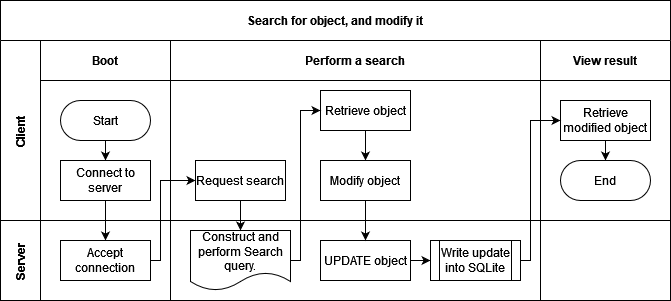

The diagram above was exported from draw.io. Its source (the exported page's mxGraphModel, read from the mxfile embedded in the PNG):
<mxGraphModel dx="1627" dy="996" grid="0" gridSize="10" guides="1" tooltips="1" connect="1" arrows="1" fold="1" page="1" pageScale="1" pageWidth="850" pageHeight="1100" math="0" shadow="0">
  <root>
    <mxCell id="0" />
    <mxCell id="1" parent="0" />
    <mxCell id="3nuBFxr9cyL0pnOWT2aG-1" value="Search for object, and modify it" style="shape=table;childLayout=tableLayout;startSize=40;collapsible=0;recursiveResize=0;expand=0;fillColor=none;fontStyle=1" parent="1" vertex="1">
      <mxGeometry x="100" y="70" width="670" height="300" as="geometry" />
    </mxCell>
    <mxCell id="3nuBFxr9cyL0pnOWT2aG-2" value="" style="edgeStyle=orthogonalEdgeStyle;rounded=0;orthogonalLoop=1;jettySize=auto;html=1;" parent="3nuBFxr9cyL0pnOWT2aG-1" source="3nuBFxr9cyL0pnOWT2aG-7" target="3nuBFxr9cyL0pnOWT2aG-17" edge="1">
      <mxGeometry relative="1" as="geometry" />
    </mxCell>
    <mxCell id="3nuBFxr9cyL0pnOWT2aG-3" value="Client" style="shape=tableRow;horizontal=0;swimlaneHead=0;swimlaneBody=0;top=0;left=0;bottom=0;right=0;fillColor=none;points=[[0,0.5],[1,0.5]];portConstraint=eastwest;startSize=40;collapsible=0;recursiveResize=0;expand=0;fontStyle=1;" parent="3nuBFxr9cyL0pnOWT2aG-1" vertex="1">
      <mxGeometry y="40" width="670" height="180" as="geometry" />
    </mxCell>
    <mxCell id="3nuBFxr9cyL0pnOWT2aG-4" value="Boot" style="swimlane;swimlaneHead=0;swimlaneBody=0;connectable=0;fillColor=none;startSize=40;collapsible=0;recursiveResize=0;expand=0;fontStyle=1;" parent="3nuBFxr9cyL0pnOWT2aG-3" vertex="1">
      <mxGeometry x="40" width="130" height="180" as="geometry">
        <mxRectangle width="130" height="180" as="alternateBounds" />
      </mxGeometry>
    </mxCell>
    <mxCell id="3nuBFxr9cyL0pnOWT2aG-5" style="edgeStyle=orthogonalEdgeStyle;rounded=0;orthogonalLoop=1;jettySize=auto;html=1;" parent="3nuBFxr9cyL0pnOWT2aG-4" source="3nuBFxr9cyL0pnOWT2aG-6" target="3nuBFxr9cyL0pnOWT2aG-7" edge="1">
      <mxGeometry relative="1" as="geometry" />
    </mxCell>
    <mxCell id="3nuBFxr9cyL0pnOWT2aG-6" value="Start" style="rounded=1;whiteSpace=wrap;html=1;arcSize=50;" parent="3nuBFxr9cyL0pnOWT2aG-4" vertex="1">
      <mxGeometry x="20" y="60" width="90" height="40" as="geometry" />
    </mxCell>
    <mxCell id="3nuBFxr9cyL0pnOWT2aG-7" value="Connect to server" style="rounded=0;whiteSpace=wrap;html=1;" parent="3nuBFxr9cyL0pnOWT2aG-4" vertex="1">
      <mxGeometry x="20" y="120" width="90" height="40" as="geometry" />
    </mxCell>
    <mxCell id="3nuBFxr9cyL0pnOWT2aG-8" value="Perform a search" style="swimlane;swimlaneHead=0;swimlaneBody=0;connectable=0;fillColor=none;startSize=40;collapsible=0;recursiveResize=0;expand=0;fontStyle=1;" parent="3nuBFxr9cyL0pnOWT2aG-3" vertex="1">
      <mxGeometry x="170" width="370" height="180" as="geometry">
        <mxRectangle width="370" height="180" as="alternateBounds" />
      </mxGeometry>
    </mxCell>
    <mxCell id="3nuBFxr9cyL0pnOWT2aG-9" value="Request search" style="rounded=0;whiteSpace=wrap;html=1;" parent="3nuBFxr9cyL0pnOWT2aG-8" vertex="1">
      <mxGeometry x="25" y="120" width="90" height="40" as="geometry" />
    </mxCell>
    <mxCell id="QI_JJyeIE3MhzQVysfAg-2" style="edgeStyle=orthogonalEdgeStyle;rounded=0;orthogonalLoop=1;jettySize=auto;html=1;exitX=0.5;exitY=1;exitDx=0;exitDy=0;entryX=0.5;entryY=0;entryDx=0;entryDy=0;" edge="1" parent="3nuBFxr9cyL0pnOWT2aG-8" source="3nuBFxr9cyL0pnOWT2aG-10" target="QI_JJyeIE3MhzQVysfAg-1">
      <mxGeometry relative="1" as="geometry" />
    </mxCell>
    <mxCell id="3nuBFxr9cyL0pnOWT2aG-10" value="Retrieve object" style="rounded=0;whiteSpace=wrap;html=1;" parent="3nuBFxr9cyL0pnOWT2aG-8" vertex="1">
      <mxGeometry x="150" y="50" width="90" height="40" as="geometry" />
    </mxCell>
    <mxCell id="QI_JJyeIE3MhzQVysfAg-1" value="Modify object" style="rounded=0;whiteSpace=wrap;html=1;" vertex="1" parent="3nuBFxr9cyL0pnOWT2aG-8">
      <mxGeometry x="150" y="120" width="90" height="40" as="geometry" />
    </mxCell>
    <mxCell id="3nuBFxr9cyL0pnOWT2aG-11" value="View result" style="swimlane;swimlaneHead=0;swimlaneBody=0;connectable=0;fillColor=none;startSize=40;collapsible=0;recursiveResize=0;expand=0;fontStyle=1;" parent="3nuBFxr9cyL0pnOWT2aG-3" vertex="1">
      <mxGeometry x="540" width="130" height="180" as="geometry">
        <mxRectangle width="130" height="180" as="alternateBounds" />
      </mxGeometry>
    </mxCell>
    <mxCell id="3nuBFxr9cyL0pnOWT2aG-12" style="edgeStyle=orthogonalEdgeStyle;rounded=0;orthogonalLoop=1;jettySize=auto;html=1;" parent="3nuBFxr9cyL0pnOWT2aG-11" source="3nuBFxr9cyL0pnOWT2aG-13" target="3nuBFxr9cyL0pnOWT2aG-14" edge="1">
      <mxGeometry relative="1" as="geometry" />
    </mxCell>
    <mxCell id="3nuBFxr9cyL0pnOWT2aG-13" value="Retrieve modified object" style="rounded=0;whiteSpace=wrap;html=1;" parent="3nuBFxr9cyL0pnOWT2aG-11" vertex="1">
      <mxGeometry x="20" y="60" width="90" height="40" as="geometry" />
    </mxCell>
    <mxCell id="3nuBFxr9cyL0pnOWT2aG-14" value="End" style="rounded=1;whiteSpace=wrap;html=1;arcSize=50;" parent="3nuBFxr9cyL0pnOWT2aG-11" vertex="1">
      <mxGeometry x="20" y="120" width="90" height="40" as="geometry" />
    </mxCell>
    <mxCell id="3nuBFxr9cyL0pnOWT2aG-15" value="Server" style="shape=tableRow;horizontal=0;swimlaneHead=0;swimlaneBody=0;top=0;left=0;bottom=0;right=0;fillColor=none;points=[[0,0.5],[1,0.5]];portConstraint=eastwest;startSize=40;collapsible=0;recursiveResize=0;expand=0;fontStyle=1;" parent="3nuBFxr9cyL0pnOWT2aG-1" vertex="1">
      <mxGeometry y="220" width="670" height="80" as="geometry" />
    </mxCell>
    <mxCell id="3nuBFxr9cyL0pnOWT2aG-16" value="" style="swimlane;swimlaneHead=0;swimlaneBody=0;connectable=0;fillColor=none;startSize=0;collapsible=0;recursiveResize=0;expand=0;fontStyle=1;" parent="3nuBFxr9cyL0pnOWT2aG-15" vertex="1">
      <mxGeometry x="40" width="130" height="80" as="geometry">
        <mxRectangle width="130" height="80" as="alternateBounds" />
      </mxGeometry>
    </mxCell>
    <mxCell id="3nuBFxr9cyL0pnOWT2aG-17" value="Accept connection" style="rounded=0;whiteSpace=wrap;html=1;" parent="3nuBFxr9cyL0pnOWT2aG-16" vertex="1">
      <mxGeometry x="20" y="20" width="90" height="40" as="geometry" />
    </mxCell>
    <mxCell id="3nuBFxr9cyL0pnOWT2aG-18" value="" style="swimlane;swimlaneHead=0;swimlaneBody=0;connectable=0;fillColor=none;startSize=0;collapsible=0;recursiveResize=0;expand=0;fontStyle=1;" parent="3nuBFxr9cyL0pnOWT2aG-15" vertex="1">
      <mxGeometry x="170" width="370" height="80" as="geometry">
        <mxRectangle width="370" height="80" as="alternateBounds" />
      </mxGeometry>
    </mxCell>
    <mxCell id="3nuBFxr9cyL0pnOWT2aG-19" value="" style="edgeStyle=orthogonalEdgeStyle;rounded=0;orthogonalLoop=1;jettySize=auto;html=1;" parent="3nuBFxr9cyL0pnOWT2aG-18" source="3nuBFxr9cyL0pnOWT2aG-20" target="3nuBFxr9cyL0pnOWT2aG-22" edge="1">
      <mxGeometry relative="1" as="geometry" />
    </mxCell>
    <mxCell id="3nuBFxr9cyL0pnOWT2aG-20" value="UPDATE object" style="rounded=0;whiteSpace=wrap;html=1;" parent="3nuBFxr9cyL0pnOWT2aG-18" vertex="1">
      <mxGeometry x="150" y="20" width="90" height="40" as="geometry" />
    </mxCell>
    <mxCell id="3nuBFxr9cyL0pnOWT2aG-21" value="Construct and perform Search query." style="shape=document;whiteSpace=wrap;html=1;boundedLbl=1;" parent="3nuBFxr9cyL0pnOWT2aG-18" vertex="1">
      <mxGeometry x="20" y="10" width="100" height="60" as="geometry" />
    </mxCell>
    <mxCell id="3nuBFxr9cyL0pnOWT2aG-22" value="Write update into SQLite" style="shape=process;whiteSpace=wrap;html=1;backgroundOutline=1;" parent="3nuBFxr9cyL0pnOWT2aG-18" vertex="1">
      <mxGeometry x="260" y="20" width="90" height="40" as="geometry" />
    </mxCell>
    <mxCell id="3nuBFxr9cyL0pnOWT2aG-23" value="" style="swimlane;swimlaneHead=0;swimlaneBody=0;connectable=0;fillColor=none;startSize=0;collapsible=0;recursiveResize=0;expand=0;fontStyle=1;" parent="3nuBFxr9cyL0pnOWT2aG-15" vertex="1">
      <mxGeometry x="540" width="130" height="80" as="geometry">
        <mxRectangle width="130" height="80" as="alternateBounds" />
      </mxGeometry>
    </mxCell>
    <mxCell id="3nuBFxr9cyL0pnOWT2aG-24" value="" style="edgeStyle=orthogonalEdgeStyle;rounded=0;orthogonalLoop=1;jettySize=auto;html=1;" parent="3nuBFxr9cyL0pnOWT2aG-1" source="3nuBFxr9cyL0pnOWT2aG-17" target="3nuBFxr9cyL0pnOWT2aG-9" edge="1">
      <mxGeometry relative="1" as="geometry">
        <Array as="points">
          <mxPoint x="160" y="260" />
          <mxPoint x="160" y="180" />
        </Array>
      </mxGeometry>
    </mxCell>
    <mxCell id="3nuBFxr9cyL0pnOWT2aG-25" value="" style="edgeStyle=orthogonalEdgeStyle;rounded=0;orthogonalLoop=1;jettySize=auto;html=1;" parent="3nuBFxr9cyL0pnOWT2aG-1" source="3nuBFxr9cyL0pnOWT2aG-9" target="3nuBFxr9cyL0pnOWT2aG-21" edge="1">
      <mxGeometry relative="1" as="geometry" />
    </mxCell>
    <mxCell id="3nuBFxr9cyL0pnOWT2aG-26" value="" style="edgeStyle=orthogonalEdgeStyle;rounded=0;orthogonalLoop=1;jettySize=auto;html=1;" parent="3nuBFxr9cyL0pnOWT2aG-1" source="3nuBFxr9cyL0pnOWT2aG-21" target="3nuBFxr9cyL0pnOWT2aG-10" edge="1">
      <mxGeometry relative="1" as="geometry">
        <Array as="points">
          <mxPoint x="300" y="260" />
          <mxPoint x="300" y="110" />
        </Array>
      </mxGeometry>
    </mxCell>
    <mxCell id="3nuBFxr9cyL0pnOWT2aG-27" value="" style="edgeStyle=orthogonalEdgeStyle;rounded=0;orthogonalLoop=1;jettySize=auto;html=1;exitX=0.5;exitY=1;exitDx=0;exitDy=0;" parent="3nuBFxr9cyL0pnOWT2aG-1" source="QI_JJyeIE3MhzQVysfAg-1" target="3nuBFxr9cyL0pnOWT2aG-20" edge="1">
      <mxGeometry relative="1" as="geometry" />
    </mxCell>
    <mxCell id="3nuBFxr9cyL0pnOWT2aG-28" style="edgeStyle=orthogonalEdgeStyle;rounded=0;orthogonalLoop=1;jettySize=auto;html=1;" parent="3nuBFxr9cyL0pnOWT2aG-1" source="3nuBFxr9cyL0pnOWT2aG-22" target="3nuBFxr9cyL0pnOWT2aG-13" edge="1">
      <mxGeometry relative="1" as="geometry">
        <Array as="points">
          <mxPoint x="530" y="260" />
          <mxPoint x="530" y="120" />
        </Array>
      </mxGeometry>
    </mxCell>
  </root>
</mxGraphModel>